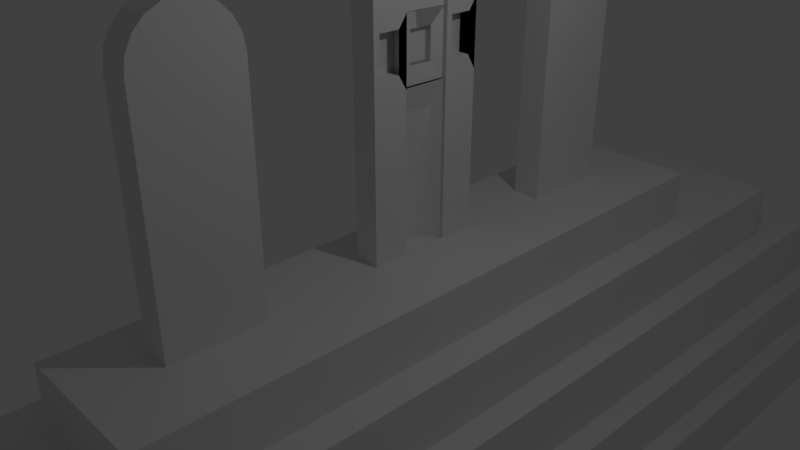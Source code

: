 # Source: lule_axum.blend  (saved by Blender 2.79.0; exported with 4.5.12 LTS)
import bpy
from mathutils import Matrix  # noqa: F401  (used for matrix-valued properties, if any)

bpy.ops.wm.read_factory_settings(use_empty=True)
scene = bpy.context.scene
scene.name = 'Scene'

# ---- collections
col_collection_1 = bpy.data.collections.new('Collection 1'); scene.collection.children.link(col_collection_1)

# ---- world
world_world = bpy.data.worlds.new('World'); scene.world = world_world
world_world.color = (0.05088, 0.05088, 0.05088)
world_world.use_sun_shadow = False
world_world.sun_shadow_jitter_overblur = 0.0
world_world.cycles.sampling_method = 'MANUAL'

# ---- cameras
cam_camera = bpy.data.cameras.new('Camera')
cam_camera.clip_end = 100.0
cam_camera.lens = 35.0
cam_camera.sensor_width = 32.0
cam_camera.sensor_height = 18.0
cam_camera.ortho_scale = 7.314
cam_camera.dof.focus_distance = 0.0
cam_camera.dof.aperture_fstop = 128.0

# ---- lights
light_lamp = bpy.data.lights.new('Lamp', 'POINT')
light_lamp.transmission_factor = 0.0
light_lamp.cutoff_distance = 30.0
light_lamp.energy = 100.0
light_lamp.shadow_buffer_clip_start = 1.001
light_lamp.shadow_soft_size = 0.1
light_lamp.shadow_maximum_resolution = 0.006
light_lamp.use_absolute_resolution = True

# ---- meshes
me_circle = bpy.data.meshes.new('Circle')
me_circle.from_pydata([(0.1969, 0.7642, 10.42), (0.1969, 0.6032, 10.41), (0.1969, 0.4483, 10.36), (0.1969, 0.3056, 10.28), (0.1969, 0.1805, 10.18), (0.1969, 0.0779, 10.06), (0.1969, 0.001627, 9.914), (0.1969, -0.04534, 9.759), (0.1969, -0.0612, 9.598), (0.1969, 0.001627, 9.914), (0.1969, 0.0779, 10.06), (0.1969, 0.1805, 10.18), (0.1969, 0.3056, 10.28), (0.1969, 0.4483, 10.36), (0.1969, 0.6032, 10.41), (0.1969, 0.7642, 10.42), (0.1969, 0.01141, 8.6), (0.1969, 1.602, 9.311), (0.1969, 1.252, 9.311), (0.1969, 0.2635, 9.311), (0.1969, 0.2635, 9.598), (0.1969, 1.252, 9.598), (0.1969, 1.59, 9.598), (0.1969, 1.574, 9.759), (0.1969, 1.527, 9.914), (0.1969, 1.45, 10.06), (0.1969, 1.348, 10.18), (0.1969, 1.223, 10.28), (0.1969, 1.08, 10.36), (0.1969, 0.9252, 10.41), (0.1969, -0.04534, 9.759), (0.1969, -0.0612, 9.598), (0.1969, 1.602, 8.322), (0.1969, 0.4331, 9.318), (0.1969, 1.602, 9.311), (0.1969, 1.252, 9.311), (0.1969, 0.2635, 9.311), (0.1969, 0.2635, 9.598), (0.1969, 1.252, 9.598), (0.1969, 1.59, 9.598), (0.1969, 1.574, 9.759), (0.1969, 1.527, 9.914), (0.1969, 1.45, 10.06), (0.1969, 1.348, 10.18), (0.1969, 1.223, 10.28), (0.1969, 1.08, 10.36), (0.1969, 0.9252, 10.41), (0.1969, 0.2601, 9.933), (0.1969, 0.3104, 10.03), (0.1969, 0.3782, 10.11), (0.1969, 0.4609, 10.18), (0.1969, 0.5551, 10.23), (0.1969, 0.6574, 10.26), (0.1969, 0.7638, 10.27), (0.1969, 0.229, 9.831), (0.1969, 0.2186, 9.724), (0.1969, 1.086, 9.318), (0.1969, 0.2635, 7.396), (0.1969, 0.4331, 9.724), (0.1969, 1.086, 9.724), (0.1969, 1.309, 9.724), (0.1969, 1.299, 9.831), (0.1969, 1.267, 9.933), (0.1969, 1.217, 10.03), (0.1969, 1.149, 10.11), (0.1969, 1.067, 10.18), (0.1969, 0.9724, 10.23), (0.1969, 0.8701, 10.26), (0.1969, 1.173, 8.6), (0.1969, 1.173, 9.141), (0.1969, 1.27, 9.137), (0.1969, 1.475, 9.137), (0.1969, 1.475, 8.592), (0.1969, 1.27, 9.137), (0.1969, 1.475, 9.137), (0.1969, 1.475, 8.592), (0.1969, -0.07528, 9.318), (0.1969, 0.01141, 6.647), (0.1969, 0.01141, 4.677), (0.1969, 0.4405, 8.322), (0.1969, 1.086, 8.329), (0.1969, 1.602, 7.391), (0.1969, 1.602, 7.391), (0.1969, 1.602, 8.322), (0.1969, 1.173, 7.611), (0.1969, 1.173, 8.152), (0.1969, 1.27, 8.148), (0.1969, 1.475, 8.148), (0.1969, 1.475, 7.603), (0.1969, 1.27, 8.148), (0.1969, 1.475, 8.148), (0.1969, 1.475, 7.603), (0.1969, -0.07528, 7.405), (0.1969, 0.3134, 7.603), (0.1969, 0.3134, 8.148), (0.1969, 0.1087, 8.148), (0.1969, 1.086, 7.405), (0.1969, 1.617, 6.369), (0.1969, 0.3134, 7.603), (0.1969, 0.3134, 8.148), (0.1969, 1.187, 5.658), (0.1969, 1.187, 6.199), (0.1969, 0.1087, 8.148), (0.1969, 1.285, 6.195), (0.1969, 0.01141, 8.152), (0.1969, 0.01141, 7.611), (0.1969, 1.49, 6.195), (0.1969, 1.49, 5.65), (0.1969, 0.4405, 8.322), (0.1969, 1.285, 6.195), (0.1969, 0.4405, 7.391), (0.1969, 1.49, 6.195), (0.1969, 1.49, 5.65), (0.1969, 1.101, 5.452), (0.1969, 1.617, 6.369), (0.1969, -0.07528, 5.452), (0.1969, 0.2635, 3.472), (0.1969, 1.618, 5.44), (0.1969, 1.187, 6.647), (0.1969, 0.4405, 7.391), (0.1969, -0.07528, 8.329), (0.1969, 0.3134, 8.592), (0.1969, 0.3134, 9.137), (0.1969, 0.4405, 5.438), (0.1969, 0.3134, 8.592), (0.1969, 0.3134, 9.137), (0.1969, 0.01141, 9.141), (0.1969, 1.44, 7.383), (0.1969, 0.2635, 5.443), (0.1969, 0.4405, 6.369), (-0.176, 0.6032, 10.41), (0.1969, 0.3134, 5.65), (0.1969, 0.3134, 6.195), (0.1969, 0.1087, 6.195), (0.1969, 0.3134, 5.65), (0.1969, 0.3134, 6.195), (0.1969, 0.1087, 6.195), (0.1969, 0.01141, 6.199), (0.1969, 0.01141, 5.658), (0.1969, 0.4405, 6.369), (0.1969, 1.615, 4.432), (0.1969, 0.4405, 5.438), (0.1969, -0.07528, 6.376), (0.1969, 0.3134, 6.639), (0.1969, 0.3134, 7.184), (0.1969, 0.3134, 6.639), (0.1969, 0.3134, 7.184), (0.1969, 0.01141, 7.188), (-0.176, 0.3056, 10.28), (0.1969, 1.617, 5.438), (0.1969, 1.101, 6.376), (0.1969, 1.49, 6.639), (0.1969, 1.49, 7.184), (0.1969, 1.49, 6.639), (0.1969, 1.49, 7.184), (0.1969, 1.187, 7.188), (0.1969, 0.3134, 2.271), (0.1969, 0.3134, 1.726), (0.1969, -0.07528, 1.529), (0.1969, 0.4405, 2.445), (0.1969, 0.01141, 5.218), (0.1969, 0.3134, 5.213), (0.1969, 0.3134, 4.669), (0.1969, 0.3134, 5.213), (0.1969, 0.3134, 4.669), (0.1969, -0.07528, 4.405), (0.1969, 0.4405, 3.468), (0.1969, 0.4405, 3.468), (0.1969, 0.4405, 4.398), (0.1969, 0.01141, 3.688), (0.1969, 0.01141, 4.229), (0.1969, 0.1087, 4.224), (0.1969, 0.3134, 4.224), (0.1969, 0.3134, 3.68), (0.1969, 0.1087, 4.224), (0.1969, 0.3134, 4.224), (0.1969, 0.3134, 3.68), (0.1969, -0.07528, 3.482), (0.1969, 0.4405, 4.398), (0.1969, 0.01141, 2.724), (0.1969, 0.1087, 2.271), (0.1969, 0.3134, 1.726), (0.1969, 0.3134, 2.271), (0.1969, 0.1087, 2.271), (0.1969, 0.01141, 2.275), (0.1969, 0.01141, 1.734), (0.1969, 0.4405, 2.445), (0.1969, 0.4405, 1.515), (0.1969, 0.4405, 1.515), (0.1969, -0.07528, 2.452), (0.1969, 0.3134, 2.716), (0.1969, 0.3134, 3.26), (0.1969, 0.3134, 2.716), (0.1969, 0.3134, 3.26), (0.1969, 0.01141, 3.265), (-0.176, 0.7642, 10.42), (0.1969, 1.265, 5.449), (-0.176, 0.4483, 10.36), (0.1969, 1.186, 4.711), (0.1969, 1.186, 5.252), (0.1969, 1.283, 5.247), (0.1969, 1.488, 5.247), (0.1969, 1.488, 4.703), (0.1969, 1.283, 5.247), (0.1969, 1.488, 5.247), (0.1969, 1.488, 4.703), (0.1969, 1.099, 4.439), (0.1969, 1.615, 3.502), (0.1969, 1.615, 3.502), (0.1969, 1.615, 4.432), (0.1969, 1.186, 3.722), (0.1969, 1.186, 4.262), (0.1969, 1.283, 4.258), (0.1969, 1.488, 4.258), (0.1969, 1.488, 3.713), (0.1969, 1.283, 4.258), (0.1969, 1.488, 4.258), (0.1969, 1.488, 3.713), (0.1969, 1.099, 3.516), (0.1969, 1.63, 2.479), (0.1969, 1.2, 1.768), (0.1969, 1.2, 2.309), (0.1969, 1.298, 2.305), (0.1969, 1.502, 2.305), (0.1969, 1.502, 1.76), (0.1969, 1.298, 2.305), (0.1969, 1.502, 2.305), (0.1969, 1.502, 1.76), (0.1969, 1.114, 1.562), (0.1969, 1.63, 2.479), (0.1969, 1.2, 2.758), (0.1969, 1.453, 3.493), (0.1969, 1.63, 1.549), (0.1969, 1.63, 1.549), (0.1969, 1.114, 2.486), (0.1969, 1.502, 2.75), (0.1969, 1.502, 3.294), (0.1969, 1.502, 2.75), (0.1969, 1.502, 3.294), (0.1969, 1.2, 3.298), (-0.176, 0.1805, 10.18), (-0.176, 0.0779, 10.06), (-0.176, 0.001627, 9.914), (-0.176, -0.04534, 9.759), (-0.176, -0.0612, 9.598), (-0.176, 0.001627, 9.914), (-0.176, 0.0779, 10.06), (-0.176, 0.1805, 10.18), (-0.176, 0.3056, 10.28), (-0.176, 0.4483, 10.36), (-0.176, 0.6032, 10.41), (-0.176, 0.7642, 10.42), (-0.176, 0.01141, 8.6), (-0.176, 1.602, 9.311), (-0.176, 1.252, 9.311), (-0.176, 0.2635, 9.311), (-0.176, 0.2635, 9.598), (-0.176, 1.252, 9.598), (-0.176, 1.59, 9.598), (-0.176, 1.574, 9.759), (-0.176, 1.527, 9.914), (-0.176, 1.45, 10.06), (-0.176, 1.348, 10.18), (-0.176, 1.223, 10.28), (-0.176, 1.08, 10.36), (-0.176, 0.9252, 10.41), (-0.176, -0.04534, 9.759), (-0.176, -0.0612, 9.598), (-0.176, 1.602, 8.322), (-0.176, 0.4331, 9.318), (-0.176, 1.602, 9.311), (-0.176, 1.252, 9.311), (-0.176, 0.2635, 9.311), (-0.176, 0.2635, 9.598), (-0.176, 1.252, 9.598), (-0.176, 1.59, 9.598), (-0.176, 1.574, 9.759), (-0.176, 1.527, 9.914), (-0.176, 1.45, 10.06), (-0.176, 1.348, 10.18), (-0.176, 1.223, 10.28), (-0.176, 1.08, 10.36), (-0.176, 0.9252, 10.41), (-0.176, 0.2601, 9.933), (-0.176, 0.3104, 10.03), (-0.176, 0.3782, 10.11), (-0.176, 0.4609, 10.18), (-0.176, 0.5551, 10.23), (-0.176, 0.6574, 10.26), (-0.176, 0.7638, 10.27), (-0.176, 0.229, 9.831), (-0.176, 0.2186, 9.724), (-0.176, 1.086, 9.318), (-0.176, 0.2635, 7.396), (-0.176, 0.4331, 9.724), (-0.176, 1.086, 9.724), (-0.176, 1.309, 9.724), (-0.176, 1.299, 9.831), (-0.176, 1.267, 9.933), (-0.176, 1.217, 10.03), (-0.176, 1.149, 10.11), (-0.176, 1.067, 10.18), (-0.176, 0.9724, 10.23), (-0.176, 0.8701, 10.26), (-0.176, 1.173, 8.6), (-0.176, 1.173, 9.141), (-0.176, 1.27, 9.137), (-0.176, 1.475, 9.137), (-0.176, 1.475, 8.592), (-0.176, 1.27, 9.137), (-0.176, 1.475, 9.137), (-0.176, 1.475, 8.592), (-0.176, -0.07528, 9.318), (-0.176, 0.01141, 6.647), (-0.176, 0.01141, 4.677), (-0.176, 0.4405, 8.322), (-0.176, 1.086, 8.329), (-0.176, 1.602, 7.391), (-0.176, 1.602, 7.391), (-0.176, 1.602, 8.322), (-0.176, 1.173, 7.611), (-0.176, 1.173, 8.152), (-0.176, 1.27, 8.148), (-0.176, 1.475, 8.148), (-0.176, 1.475, 7.603), (-0.176, 1.27, 8.148), (-0.176, 1.475, 8.148), (-0.176, 1.475, 7.603), (-0.176, -0.07528, 7.405), (-0.176, 0.3134, 7.603), (-0.176, 0.3134, 8.148), (-0.176, 0.1087, 8.148), (-0.176, 1.086, 7.405), (-0.176, 1.617, 6.369), (-0.176, 0.3134, 7.603), (-0.176, 0.3134, 8.148), (-0.176, 1.187, 5.658), (-0.176, 1.187, 6.199), (-0.176, 0.1087, 8.148), (-0.176, 1.285, 6.195), (-0.176, 0.01141, 8.152), (-0.176, 0.01141, 7.611), (-0.176, 1.49, 6.195), (-0.176, 1.49, 5.65), (-0.176, 0.4405, 8.322), (-0.176, 1.285, 6.195), (-0.176, 0.4405, 7.391), (-0.176, 1.49, 6.195), (-0.176, 1.49, 5.65), (-0.176, 1.101, 5.452), (-0.176, 1.617, 6.369), (-0.176, -0.07528, 5.452), (-0.176, 0.2635, 3.472), (-0.176, 1.618, 5.44), (-0.176, 1.187, 6.647), (-0.176, 0.4405, 7.391), (-0.176, -0.07528, 8.329), (-0.176, 0.3134, 8.592), (-0.176, 0.3134, 9.137), (-0.176, 0.4405, 5.438), (-0.176, 0.3134, 8.592), (-0.176, 0.3134, 9.137), (-0.176, 0.01141, 9.141), (-0.176, 1.44, 7.383), (-0.176, 0.2635, 5.443), (-0.176, 0.4405, 6.369), (-0.176, 0.3134, 5.65), (-0.176, 0.3134, 6.195), (-0.176, 0.1087, 6.195), (-0.176, 0.3134, 5.65), (-0.176, 0.3134, 6.195), (-0.176, 0.1087, 6.195), (-0.176, 0.01141, 6.199), (-0.176, 0.01141, 5.658), (-0.176, 0.4405, 6.369), (-0.176, 1.615, 4.432), (-0.176, 0.4405, 5.438), (-0.176, -0.07528, 6.376), (-0.176, 0.3134, 6.639), (-0.176, 0.3134, 7.184), (-0.176, 0.3134, 6.639), (-0.176, 0.3134, 7.184), (-0.176, 0.01141, 7.188), (-0.176, 1.617, 5.438), (-0.176, 1.101, 6.376), (-0.176, 1.49, 6.639), (-0.176, 1.49, 7.184), (-0.176, 1.49, 6.639), (-0.176, 1.49, 7.184), (-0.176, 1.187, 7.188), (-0.176, 0.3134, 2.271), (-0.176, 0.3134, 1.726), (-0.176, -0.07528, 1.529), (-0.176, 0.4405, 2.445), (-0.176, 0.01141, 5.218), (-0.176, 0.3134, 5.213), (-0.176, 0.3134, 4.669), (-0.176, 0.3134, 5.213), (-0.176, 0.3134, 4.669), (-0.176, -0.07528, 4.405), (-0.176, 0.4405, 3.468), (-0.176, 0.4405, 3.468), (-0.176, 0.4405, 4.398), (-0.176, 0.01141, 3.688), (-0.176, 0.01141, 4.229), (-0.176, 0.1087, 4.224), (-0.176, 0.3134, 4.224), (-0.176, 0.3134, 3.68), (-0.176, 0.1087, 4.224), (-0.176, 0.3134, 4.224), (-0.176, 0.3134, 3.68), (-0.176, -0.07528, 3.482), (-0.176, 0.4405, 4.398), (-0.176, 0.01141, 2.724), (-0.176, 0.1087, 2.271), (-0.176, 0.3134, 1.726), (-0.176, 0.3134, 2.271), (-0.176, 0.1087, 2.271), (-0.176, 0.01141, 2.275), (-0.176, 0.01141, 1.734), (-0.176, 0.4405, 2.445), (-0.176, 0.4405, 1.576), (-0.176, 0.4405, 1.57), (-0.176, -0.07528, 2.452), (-0.176, 0.3134, 2.716), (-0.176, 0.3134, 3.26), (-0.176, 0.3134, 2.716), (-0.176, 0.3134, 3.26), (-0.176, 0.01141, 3.265), (-0.176, 1.265, 5.449), (-0.176, 1.186, 4.711), (-0.176, 1.186, 5.252), (-0.176, 1.283, 5.247), (-0.176, 1.488, 5.247), (-0.176, 1.488, 4.703), (-0.176, 1.283, 5.247), (-0.176, 1.488, 5.247), (-0.176, 1.488, 4.703), (-0.176, 1.099, 4.439), (-0.176, 1.615, 3.502), (-0.176, 1.615, 3.502), (-0.176, 1.615, 4.432), (-0.176, 1.186, 3.722), (-0.176, 1.186, 4.262), (-0.176, 1.283, 4.258), (-0.176, 1.488, 4.258), (-0.176, 1.488, 3.713), (-0.176, 1.283, 4.258), (-0.176, 1.488, 4.258), (-0.176, 1.488, 3.713), (-0.176, 1.099, 3.516), (-0.176, 1.63, 2.479), (-0.176, 1.2, 1.768), (-0.176, 1.2, 2.309), (-0.176, 1.298, 2.305), (-0.176, 1.502, 2.305), (-0.176, 1.502, 1.76), (-0.176, 1.298, 2.305), (-0.176, 1.502, 2.305), (-0.176, 1.502, 1.76), (-0.176, 1.114, 1.562), (-0.176, 1.63, 2.479), (-0.176, 1.2, 2.758), (-0.176, 1.453, 3.493), (-0.176, 1.63, 1.549), (-0.176, 1.63, 1.549), (-0.176, 1.114, 2.486), (-0.176, 1.502, 2.75), (-0.176, 1.502, 3.294), (-0.176, 1.502, 2.75), (-0.176, 1.502, 3.294), (-0.176, 1.2, 3.298), (0.02455, 1.144, 1.679), (0.02455, 1.529, 1.679), (0.02455, 1.144, 9.21), (0.02455, 1.529, 9.21), (0.02455, -0.0112, 1.679), (0.02455, 0.3732, 1.679), (0.02455, -0.0112, 9.21), (0.02455, 0.3732, 9.21), (0.1327, 1.134, 9.311), (0.1327, 0.6426, 9.311), (0.1327, 1.134, 8.322), (0.1327, 1.134, 9.311), (0.1327, 0.6426, 9.311), (0.1327, 0.4091, 9.318), (0.1099, 0.577, 8.663), (0.1099, 0.577, 9.103), (0.1099, 0.6882, 9.099), (0.1099, 0.9222, 9.099), (0.1099, 0.9222, 8.656), (0.1099, 0.6882, 9.099), (0.1099, 0.9222, 9.099), (0.1099, 0.9222, 8.656), (0.1327, 0.4091, 8.329), (0.1327, 1.134, 8.322), (-0.1113, 1.134, 9.311), (-0.1113, 0.6426, 9.311), (-0.1113, 1.134, 8.322), (-0.1113, 1.134, 9.311), (-0.1113, 0.6426, 9.311), (-0.1113, 0.4091, 9.318), (-0.08849, 0.577, 8.663), (-0.08849, 0.577, 9.103), (-0.08849, 0.6882, 9.099), (-0.08849, 0.9222, 9.099), (-0.08849, 0.9222, 8.656), (-0.08849, 0.6882, 9.099), (-0.08849, 0.9222, 9.099), (-0.08849, 0.9222, 8.656), (-0.1113, 0.4091, 8.329), (-0.1113, 1.134, 8.322), (0.01995, 0.4904, 9.21), (0.01995, 1.031, 9.21), (0.1327, 1.134, 8.332), (0.1327, 0.6426, 8.332), (0.1327, 1.134, 7.343), (0.1327, 1.134, 8.332), (0.1327, 0.6426, 8.332), (0.1327, 0.4091, 8.339), (0.1099, 0.577, 7.683), (0.1099, 0.577, 8.123), (0.1099, 0.6882, 8.12), (0.1099, 0.9222, 8.12), (0.1099, 0.9222, 7.677), (0.1099, 0.6882, 8.12), (0.1099, 0.9222, 8.12), (0.1099, 0.9222, 7.677), (0.1327, 0.4091, 7.35), (0.1327, 1.134, 7.343), (-0.1113, 1.134, 8.332), (-0.1113, 0.6426, 8.332), (-0.1113, 1.134, 7.343), (-0.1113, 1.134, 8.332), (-0.1113, 0.6426, 8.332), (-0.1113, 0.4091, 8.339), (-0.08849, 0.577, 7.683), (-0.08849, 0.577, 8.123), (-0.08849, 0.6882, 8.12), (-0.08849, 0.9222, 8.12), (-0.08849, 0.9222, 7.677), (-0.08849, 0.6882, 8.12), (-0.08849, 0.9222, 8.12), (-0.08849, 0.9222, 7.677), (-0.1113, 0.4091, 7.35), (-0.1113, 1.134, 7.343), (0.01995, 0.4904, 8.231), (0.01995, 1.031, 8.231), (0.1327, 1.134, 7.342), (0.1327, 0.6426, 7.342), (0.1327, 1.134, 6.352), (0.1327, 1.134, 7.342), (0.1327, 0.6426, 7.342), (0.1327, 0.4091, 7.349), (0.1099, 0.577, 6.693), (0.1099, 0.577, 7.133), (0.1099, 0.6882, 7.13), (0.1099, 0.9222, 7.13), (0.1099, 0.9222, 6.687), (0.1099, 0.6882, 7.13), (0.1099, 0.9222, 7.13), (0.1099, 0.9222, 6.687), (0.1327, 0.4091, 6.36), (0.1327, 1.134, 6.352), (-0.1113, 1.134, 7.342), (-0.1113, 0.6426, 7.342), (-0.1113, 1.134, 6.352), (-0.1113, 1.134, 7.342), (-0.1113, 0.6426, 7.342), (-0.1113, 0.4091, 7.349), (-0.08849, 0.577, 6.693), (-0.08849, 0.577, 7.133), (-0.08849, 0.6882, 7.13), (-0.08849, 0.9222, 7.13), (-0.08849, 0.9222, 6.687), (-0.08849, 0.6882, 7.13), (-0.08849, 0.9222, 7.13), (-0.08849, 0.9222, 6.687), (-0.1113, 0.4091, 6.36), (-0.1113, 1.134, 6.352), (0.01995, 0.4904, 7.241), (0.01995, 1.031, 7.241), (0.1327, 1.134, 6.354), (0.1327, 0.6426, 6.354), (0.1327, 1.134, 5.365), (0.1327, 1.134, 6.354), (0.1327, 0.6426, 6.354), (0.1327, 0.4091, 6.362), (0.1099, 0.577, 5.706), (0.1099, 0.577, 6.146), (0.1099, 0.6882, 6.142), (0.1099, 0.9222, 6.142), (0.1099, 0.9222, 5.699), (0.1099, 0.6882, 6.142), (0.1099, 0.9222, 6.142), (0.1099, 0.9222, 5.699), (0.1327, 0.4091, 5.372), (0.1327, 1.134, 5.365), (-0.1113, 1.134, 6.354), (-0.1113, 0.6426, 6.354), (-0.1113, 1.134, 5.365), (-0.1113, 1.134, 6.354), (-0.1113, 0.6426, 6.354), (-0.1113, 0.4091, 6.362), (-0.08849, 0.577, 5.706), (-0.08849, 0.577, 6.146), (-0.08849, 0.6882, 6.142), (-0.08849, 0.9222, 6.142), (-0.08849, 0.9222, 5.699), (-0.08849, 0.6882, 6.142), (-0.08849, 0.9222, 6.142), (-0.08849, 0.9222, 5.699), (-0.1113, 0.4091, 5.372), (-0.1113, 1.134, 5.365), (0.01995, 0.4904, 6.254), (0.01995, 1.031, 6.254), (0.1327, 1.134, 5.375), (0.1327, 0.6426, 5.375), (0.1327, 1.134, 4.386), (0.1327, 1.134, 5.375), (0.1327, 0.6426, 5.375), (0.1327, 0.4091, 5.382), (0.1099, 0.577, 4.727), (0.1099, 0.577, 5.167), (0.1099, 0.6882, 5.163), (0.1099, 0.9222, 5.163), (0.1099, 0.9222, 4.72), (0.1099, 0.6882, 5.163), (0.1099, 0.9222, 5.163), (0.1099, 0.9222, 4.72), (0.1327, 0.4091, 4.393), (0.1327, 1.134, 4.386), (-0.1113, 1.134, 5.375), (-0.1113, 0.6426, 5.375), (-0.1113, 1.134, 4.386), (-0.1113, 1.134, 5.375), (-0.1113, 0.6426, 5.375), (-0.1113, 0.4091, 5.382), (-0.08849, 0.577, 4.727), (-0.08849, 0.577, 5.167), (-0.08849, 0.6882, 5.163), (-0.08849, 0.9222, 5.163), (-0.08849, 0.9222, 4.72), (-0.08849, 0.6882, 5.163), (-0.08849, 0.9222, 5.163), (-0.08849, 0.9222, 4.72), (-0.1113, 0.4091, 4.393), (-0.1113, 1.134, 4.386), (0.01995, 0.4904, 5.274), (0.01995, 1.031, 5.274), (0.1327, 1.134, 4.385), (0.1327, 0.6426, 4.385), (0.1327, 1.134, 3.396), (0.1327, 1.134, 4.385), (0.1327, 0.6426, 4.385), (0.1327, 0.4091, 4.392), (0.1099, 0.577, 3.736), (0.1099, 0.577, 4.176), (0.1099, 0.6882, 4.173), (0.1099, 0.9222, 4.173), (0.1099, 0.9222, 3.73), (0.1099, 0.6882, 4.173), (0.1099, 0.9222, 4.173), (0.1099, 0.9222, 3.73), (0.1327, 0.4091, 3.403), (0.1327, 1.134, 3.396), (-0.1113, 1.134, 4.385), (-0.1113, 0.6426, 4.385), (-0.1113, 1.134, 3.396), (-0.1113, 1.134, 4.385), (-0.1113, 0.6426, 4.385), (-0.1113, 0.4091, 4.392), (-0.08849, 0.577, 3.736), (-0.08849, 0.577, 4.176), (-0.08849, 0.6882, 4.173), (-0.08849, 0.9222, 4.173), (-0.08849, 0.9222, 3.73), (-0.08849, 0.6882, 4.173), (-0.08849, 0.9222, 4.173), (-0.08849, 0.9222, 3.73), (-0.1113, 0.4091, 3.403), (-0.1113, 1.134, 3.396), (0.01995, 0.4904, 4.284), (0.01995, 1.031, 4.284), (0.1327, 1.134, 3.402), (0.1327, 0.4091, 3.409), (0.1327, 1.134, 3.402), (-0.1113, 1.134, 3.402), (-0.1113, 0.4091, 3.409), (-0.1113, 1.134, 3.402), (0.1327, 1.134, 3.412), (0.1327, 0.6426, 3.412), (0.1327, 1.134, 2.423), (0.1327, 1.134, 3.412), (0.1327, 0.6426, 3.412), (0.1327, 0.4091, 3.419), (0.1099, 0.577, 2.763), (0.1099, 0.577, 3.203), (0.1099, 0.6882, 3.2), (0.1099, 0.9222, 3.2), (0.1099, 0.9222, 2.757), (0.1099, 0.6882, 3.2), (0.1099, 0.9222, 3.2), (0.1099, 0.9222, 2.757), (0.1327, 0.4091, 2.43), (0.1327, 1.134, 2.423), (-0.1113, 1.134, 3.412), (-0.1113, 0.6426, 3.412), (-0.1113, 1.134, 2.423), (-0.1113, 1.134, 3.412), (-0.1113, 0.6426, 3.412), (-0.1113, 0.4091, 3.419), (-0.08849, 0.577, 2.763), (-0.08849, 0.577, 3.203), (-0.08849, 0.6882, 3.2), (-0.08849, 0.9222, 3.2), (-0.08849, 0.9222, 2.757), (-0.08849, 0.6882, 3.2), (-0.08849, 0.9222, 3.2), (-0.08849, 0.9222, 2.757), (-0.1113, 0.4091, 2.43), (-0.1113, 1.134, 2.423), (0.01995, 0.4904, 3.311), (0.01995, 1.031, 3.311), (0.1327, 1.134, 2.421), (0.1327, 0.6426, 2.421), (0.1327, 1.134, 1.526), (0.1327, 1.134, 2.421), (0.1327, 0.6426, 2.421), (0.1327, 0.4091, 2.429), (0.1099, 0.577, 1.773), (0.1099, 0.577, 2.213), (0.1099, 0.6882, 2.21), (0.1099, 0.9222, 2.21), (0.1099, 0.9222, 1.767), (0.1099, 0.6882, 2.21), (0.1099, 0.9222, 2.21), (0.1099, 0.9222, 1.767), (0.1327, 0.4091, 1.533), (0.1327, 1.134, 1.526), (-0.1113, 1.134, 2.421), (-0.1113, 0.6426, 2.421), (-0.1113, 1.134, 1.526), (-0.1113, 1.134, 2.421), (-0.1113, 0.6426, 2.421), (-0.1113, 0.4091, 2.429), (-0.08849, 0.577, 1.773), (-0.08849, 0.577, 2.213), (-0.08849, 0.6882, 2.21), (-0.08849, 0.9222, 2.21), (-0.08849, 0.9222, 1.767), (-0.08849, 0.6882, 2.21), (-0.08849, 0.9222, 2.21), (-0.08849, 0.9222, 1.767), (-0.1113, 0.4091, 1.533), (-0.1113, 1.134, 1.526), (0.01995, 0.4904, 2.321), (0.01995, 1.031, 2.321), (0.01706, 0.2167, 1.535), (0.01706, 1.218, 1.535), (0.01706, 0.2167, 9.315), (0.01706, 1.218, 9.315), (0.05662, 0.2116, 9.715), (0.05662, 1.328, 9.715), (0.05662, 0.2694, 10.17), (0.05662, 1.309, 10.12), (0.05662, 0.7605, 10.33), (0.05662, 0.4861, 10.24), (0.05662, 1.035, 10.29), (0.05662, 0.7699, 9.715), (0.05662, 1.132, 9.715), (0.05662, 0.3552, 9.715), (0.05662, 0.7699, 9.263), (0.05662, 1.132, 9.263), (0.05662, 0.3552, 9.263), (0.2703, 3.701, 3.08), (0.2703, 3.498, 3.048), (0.2703, 3.314, 2.954), (0.2703, 3.168, 2.807), (0.2703, 3.075, 2.623), (0.2703, 3.043, 2.418), (-0.1426, 4.36, -0.9253), (-0.1426, 3.043, 2.418), (-0.1426, 3.075, 2.623), (-0.1426, 3.168, 2.807), (-0.1426, 3.314, 2.954), (-0.1426, 3.498, 3.048), (-0.1426, 3.701, 3.08), (0.2703, 4.36, -0.9253), (0.2703, 3.043, -0.9253), (0.2703, 4.36, 2.418), (0.2703, 4.328, 2.623), (0.2703, 4.234, 2.807), (0.2703, 4.089, 2.954), (0.2703, 3.905, 3.048), (-0.1426, 3.043, -0.9253), (-0.1426, 4.36, 2.418), (-0.1426, 4.328, 2.623), (-0.1426, 4.234, 2.807), (-0.1426, 4.089, 2.954), (-0.1426, 3.905, 3.048), (0.2703, -2.466, 3.08), (0.2703, -2.67, 3.048), (0.2703, -2.853, 2.954), (0.2703, -2.999, 2.807), (0.2703, -3.093, 2.623), (0.2703, -3.125, 2.418), (-0.1426, -1.807, -0.9253), (-0.1426, -3.125, 2.418), (-0.1426, -3.093, 2.623), (-0.1426, -2.999, 2.807), (-0.1426, -2.853, 2.954), (-0.1426, -2.67, 3.048), (-0.1426, -2.466, 3.08), (0.2703, -1.807, -0.9253), (0.2703, -3.125, -0.9253), (0.2703, -1.807, 2.418), (0.2703, -1.84, 2.623), (0.2703, -1.933, 2.807), (0.2703, -2.079, 2.954), (0.2703, -2.263, 3.048), (-0.1426, -3.125, -0.9253), (-0.1426, -1.807, 2.418), (-0.1426, -1.84, 2.623), (-0.1426, -1.933, 2.807), (-0.1426, -2.079, 2.954), (-0.1426, -2.263, 3.048), (-0.7639, -4.103, -0.7119), (-0.7639, 5.485, -0.7119), (1.236, -4.103, -0.7119), (1.236, 5.485, -0.7119), (-0.7639, -4.103, -1.508), (-0.7639, 5.485, -1.508), (1.236, -4.103, -1.508), (1.236, 5.485, -1.508), (-1.219, -6.287, -1.508), (-1.219, 7.668, -1.508), (1.692, -6.287, -1.508), (1.692, 7.668, -1.508), (-1.219, -6.287, -2.398), (-1.219, 7.668, -2.398), (1.692, -6.287, -2.398), (1.692, 7.668, -2.398), (-1.616, -8.19, -2.398), (-1.616, 9.571, -2.398), (2.089, -8.19, -2.398), (2.089, 9.571, -2.398), (-1.616, -8.19, -3.396), (-1.616, 9.571, -3.396), (2.089, -8.19, -3.396), (2.089, 9.571, -3.396), (-1.963, -9.852, -3.396), (-1.963, 11.23, -3.396), (2.435, -9.852, -3.396), (2.435, 11.23, -3.396), (-1.963, -9.852, -4.275), (-1.963, 11.23, -4.275), (2.435, -9.852, -4.275), (2.435, 11.23, -4.275), (-2.274, -11.34, -4.275), (-2.274, 12.73, -4.275), (2.747, -11.34, -4.275), (2.747, 12.73, -4.275), (-2.274, -11.34, -5.348), (-2.274, 12.73, -5.348), (2.747, -11.34, -5.348), (2.747, 12.73, -5.348), (0.1969, 0.4405, -0.7065), (0.1969, -0.07528, -0.6927), (0.1969, 1.63, -0.7121), (0.1969, 1.114, -0.6983), (-0.176, 0.4405, -0.7065), (-0.176, -0.07528, -0.6927), (-0.176, 1.63, -0.7121), (-0.176, 1.114, -0.6983), (0.1969, 0.1826, 1.522), (0.1969, 1.372, 1.556), (0.1969, 0.1826, -0.6996), (0.1969, 1.372, -0.7052), (0.1969, 0.4405, 0.4443), (0.1969, -0.07528, 0.458), (0.1969, 1.63, 0.4782), (0.1969, 1.114, 0.492), (0.1969, 0.1826, 0.4511), (0.1969, 1.372, 0.4851), (0.1969, 0.05367, 1.525), (0.1969, 1.243, 1.559), (0.1969, 0.05367, -0.6962), (0.1969, 1.243, -0.7017), (0.1969, 0.4405, -0.09099), (0.1969, -0.07528, 0.9933), (0.1969, 1.63, -0.05702), (0.1969, 1.114, -0.04326), (0.1969, 0.3116, 1.518), (0.1969, 1.501, 1.552), (0.1969, 0.3116, -0.7031), (0.1969, 1.501, -0.7086), (0.1969, 0.4405, 0.9795), (0.1969, -0.07528, -0.07722), (0.1969, 1.63, 1.013), (0.1969, 1.114, 1.027), (0.1969, 0.1826, -0.08411), (0.1969, 0.1826, 0.9864), (0.1969, 0.3116, 0.4477), (0.1969, 0.05367, 0.4546), (0.1969, 1.372, -0.05014), (0.1969, 1.372, 1.02), (0.1969, 1.501, 0.4817), (0.1969, 1.243, 0.4885), (0.1969, 1.243, 1.024), (0.1969, 1.501, 1.017), (0.1969, 1.501, -0.05358), (0.1969, 0.05367, 0.9898), (0.1969, 0.3116, 0.9829), (0.1969, 0.3116, -0.08755), (0.1969, 0.05367, -0.08067), (0.1969, 1.243, -0.0467), (0.01042, 1.114, 1.562), (0.01042, 1.114, -0.6983), (-0.176, 1.114, 0.492), (0.1969, 1.114, -0.3109), (0.1969, 1.114, 0.7596), (0.1969, 1.114, 0.2244), (0.1969, 1.114, 1.295), (0.1595, 0.3816, 1.521), (0.1595, 0.3816, -0.6979), (0.1595, 1.126, 1.521), (0.1595, 1.126, -0.6979), (0.02724, 0.484, 1.158), (0.02724, 0.484, -0.6405), (0.02724, 1.023, 1.158), (0.02724, 1.023, -0.6405), (-0.04058, 0.9457, 0.6538), (-0.04058, 0.5616, 0.6538), (-0.04058, 0.5616, -0.6614), (-0.04058, 0.9457, -0.6614), (-0.09193, 0.8714, 0.2087), (-0.09193, 0.6359, 0.2087), (-0.09193, 0.6359, -0.6439), (-0.09193, 0.8714, -0.6439), (0.1969, 0.4468, -0.82), (0.1969, -0.06897, -0.8062), (0.1969, 1.636, -0.8256), (0.1969, 1.12, -0.8118), (-0.176, 0.4468, -0.82), (-0.176, -0.06897, -0.8062), (-0.176, 1.636, -0.8256), (-0.176, 1.12, -0.8118), (0.1969, 0.1889, -0.8131), (0.1969, 1.378, -0.8187), (0.1969, 0.05998, -0.8097), (0.1969, 1.249, -0.8152), (0.1969, 0.3179, -0.8165), (0.1969, 1.507, -0.8221), (0.01042, 1.12, -0.8118), (0.1595, 0.3879, -0.8113), (0.1595, 1.132, -0.8113), (0.02724, 0.4903, -0.754), (0.02724, 1.03, -0.754), (-0.04058, 0.5679, -0.7749), (-0.04058, 0.952, -0.7749), (-0.09193, 0.6422, -0.7574), (-0.09193, 0.8777, -0.7574)], [(513, 512), (547, 546), (581, 580), (615, 614), (649, 648), (683, 682), (684, 685), (687, 688), (687, 684), (723, 722), (757, 756)], [(26, 25, 42, 43), (6, 5, 10, 9), (21, 18, 35, 38), (27, 26, 43, 44), (7, 6, 9, 30), (19, 20, 37, 36), (28, 27, 44, 45), (8, 7, 30, 31), (20, 8, 31, 37), (1, 0, 15, 14), (29, 28, 45, 46), (22, 21, 38, 39), (2, 1, 14, 13), (18, 73, 70, 35), (0, 29, 46, 15), (23, 22, 39, 40), (3, 2, 13, 12), (24, 23, 40, 41), (4, 3, 12, 11), (76, 126, 16, 120), (25, 24, 41, 42), (5, 4, 11, 10), (35, 70, 71, 34), (11, 12, 50, 49), (42, 41, 62, 63), (12, 13, 51, 50), (43, 42, 63, 64), (38, 35, 56, 59), (13, 14, 52, 51), (44, 43, 64, 65), (36, 37, 58, 33), (14, 15, 53, 52), (45, 44, 65, 66), (31, 30, 54, 55), (37, 31, 55, 58), (46, 45, 66, 67), (30, 9, 47, 54), (39, 38, 59, 60), (15, 46, 67, 53), (9, 10, 48, 47), (40, 39, 60, 61), (10, 11, 49, 48), (41, 40, 61, 62), (72, 68, 80, 32), (35, 70, 69, 56), (56, 69, 68, 80), (17, 74, 73, 18), (74, 75, 72, 71), (73, 74, 71, 70), (124, 16, 120, 79), (34, 71, 72, 32), (81, 91, 84, 96), (82, 88, 91, 81), (81, 91, 90, 32), (80, 85, 84, 96), (90, 91, 88, 87), (89, 90, 87, 86), (102, 99, 79, 120, 104), (83, 87, 88, 82), (149, 112, 111, 114), (120, 104, 105, 92), (149, 112, 100, 113), (114, 151, 152, 81), (111, 112, 107, 106), (150, 101, 100, 113), (109, 111, 106, 103), (103, 106, 114, 150, 101), (117, 107, 112, 149), (96, 155, 118, 150), (119, 93, 105, 92), (153, 118, 150, 114), (108, 99, 98, 110), (119, 93, 94, 79), (110, 98, 93, 119), (79, 121, 122, 33), (94, 93, 98, 99), (95, 94, 99, 102), (122, 121, 124, 125), (76, 19, 33, 122, 126), (97, 106, 107, 117), (86, 87, 32, 80, 85), (92, 147, 77, 142), (145, 77, 142, 129), (136, 135, 129, 142, 137), (142, 137, 138, 115), (141, 131, 138, 115), (139, 135, 134, 123), (141, 131, 132, 129), (123, 134, 131, 141), (129, 143, 144, 110), (132, 131, 134, 135), (133, 132, 135, 136), (144, 143, 145, 146), (92, 57, 110, 144, 147), (152, 151, 153, 154), (96, 127, 81, 152, 155), (168, 172, 173, 167), (174, 175, 172, 171), (165, 170, 169, 177), (167, 173, 176, 166), (163, 164, 162, 161), (178, 164, 163, 123), (175, 176, 173, 172), (166, 176, 175, 178), (171, 172, 178, 165, 170), (166, 176, 169, 177), (115, 128, 123, 163, 160), (115, 160, 78, 165), (162, 78, 165, 178), (177, 194, 179, 189), (192, 179, 189, 159), (183, 182, 159, 189, 184), (189, 184, 185, 158), (188, 157, 185, 158, 885, 875, 893), (186, 182, 181, 187), (188, 157, 156, 159), (187, 181, 157, 188), (159, 190, 191, 167), (156, 157, 181, 182), (180, 156, 182, 183), (191, 190, 192, 193), (177, 116, 167, 191, 194), (262, 279, 278, 261), (196, 200, 201, 117), (202, 198, 206, 140), (196, 200, 199, 113), (113, 199, 198, 206), (242, 245, 246, 241), (204, 205, 202, 201), (203, 204, 201, 200), (117, 201, 202, 140), (207, 217, 210, 218), (208, 214, 217, 207), (207, 217, 216, 140), (206, 211, 210, 218), (216, 217, 214, 213), (215, 216, 213, 212), (209, 213, 214, 208), (233, 227, 226, 229), (233, 227, 220, 228, 886, 876, 894), (229, 235, 236, 207), (226, 227, 224, 223), (234, 221, 220, 228), (225, 226, 223, 222), (222, 223, 229, 234, 221), (232, 224, 227, 233), (218, 239, 230, 234), (237, 230, 234, 229), (219, 223, 224, 232), (212, 213, 140, 206, 211), (236, 235, 237, 238), (218, 231, 207, 236, 239), (257, 274, 271, 254), (263, 280, 279, 262), (243, 266, 245, 242), (255, 272, 273, 256), (264, 281, 280, 263), (244, 267, 266, 243), (256, 273, 267, 244), (130, 250, 251, 195), (265, 282, 281, 264), (258, 275, 274, 257), (197, 249, 250, 130), (254, 271, 306, 309), (195, 251, 282, 265), (259, 276, 275, 258), (148, 248, 249, 197), (260, 277, 276, 259), (240, 247, 248, 148), (312, 356, 252, 362), (261, 278, 277, 260), (241, 246, 247, 240), (271, 270, 307, 306), (247, 285, 286, 248), (278, 299, 298, 277), (248, 286, 287, 249), (279, 300, 299, 278), (274, 295, 292, 271), (249, 287, 288, 250), (280, 301, 300, 279), (272, 269, 294, 273), (250, 288, 289, 251), (281, 302, 301, 280), (267, 291, 290, 266), (273, 294, 291, 267), (282, 303, 302, 281), (266, 290, 283, 245), (275, 296, 295, 274), (251, 289, 303, 282), (245, 283, 284, 246), (276, 297, 296, 275), (246, 284, 285, 247), (277, 298, 297, 276), (308, 268, 316, 304), (271, 292, 305, 306), (292, 316, 304, 305), (253, 254, 309, 310), (310, 307, 308, 311), (309, 306, 307, 310), (360, 315, 356, 252), (270, 268, 308, 307), (317, 332, 320, 327), (318, 317, 327, 324), (317, 268, 326, 327), (316, 332, 320, 321), (326, 323, 324, 327), (325, 322, 323, 326), (338, 340, 356, 315, 335), (319, 318, 324, 323), (383, 350, 347, 348), (356, 328, 341, 340), (383, 349, 336, 348), (350, 317, 386, 385), (347, 342, 343, 348), (384, 349, 336, 337), (345, 339, 342, 347), (339, 337, 384, 350, 342), (353, 383, 348, 343), (332, 384, 354, 389), (355, 328, 341, 329), (387, 350, 384, 354), (344, 346, 334, 335), (355, 315, 330, 329), (346, 355, 329, 334), (315, 269, 358, 357), (330, 335, 334, 329), (331, 338, 335, 330), (358, 361, 360, 357), (312, 362, 358, 269, 255), (333, 353, 343, 342), (322, 321, 316, 268, 323), (328, 377, 313, 382), (380, 365, 377, 313), (371, 372, 377, 365, 370), (377, 351, 373, 372), (376, 351, 373, 366), (374, 359, 369, 370), (376, 365, 367, 366), (359, 376, 366, 369), (365, 346, 379, 378), (367, 370, 369, 366), (368, 371, 370, 367), (379, 381, 380, 378), (328, 382, 379, 346, 293), (386, 388, 387, 385), (332, 389, 386, 317, 363), (402, 401, 407, 406), (408, 405, 406, 409), (399, 411, 403, 404), (401, 400, 410, 407), (397, 395, 396, 398), (412, 359, 397, 398), (409, 406, 407, 410), (400, 412, 409, 410), (405, 404, 399, 412, 406), (400, 411, 403, 410), (351, 394, 397, 359, 364), (351, 399, 314, 394), (396, 412, 399, 314), (411, 423, 413, 428), (426, 393, 423, 413), (417, 418, 423, 393, 416), (423, 392, 419, 418), (422, 392, 419, 391), (420, 421, 415, 416), (422, 393, 390, 391), (421, 422, 391, 415), (393, 401, 425, 424), (390, 416, 415, 391), (414, 417, 416, 390), (425, 427, 426, 424), (411, 428, 425, 401, 352), (429, 353, 433, 432), (434, 375, 438, 430), (429, 349, 431, 432), (349, 438, 430, 431), (436, 433, 434, 437), (435, 432, 433, 436), (353, 375, 434, 433), (439, 450, 442, 449), (440, 439, 449, 446), (439, 375, 448, 449), (438, 450, 442, 443), (448, 445, 446, 449), (447, 444, 445, 448), (441, 440, 446, 445), (465, 461, 458, 459), (465, 460, 452, 459), (461, 439, 468, 467), (458, 455, 456, 459), (466, 460, 452, 453), (457, 454, 455, 458), (454, 453, 466, 461, 455), (464, 465, 459, 456), (450, 466, 462, 471), (469, 461, 466, 462), (451, 464, 456, 455), (444, 443, 438, 375, 445), (468, 470, 469, 467), (450, 471, 468, 439, 463), (150, 113, 349, 384), (213, 209, 441, 445), (160, 163, 397, 394), (55, 54, 290, 291), (94, 95, 331, 330), (54, 47, 283, 290), (114, 106, 342, 350), (47, 48, 284, 283), (175, 174, 408, 409), (76, 120, 356, 312), (48, 49, 285, 284), (49, 50, 286, 285), (165, 168, 402, 399), (149, 113, 349, 383), (50, 51, 287, 286), (215, 212, 444, 447), (150, 97, 333, 384), (51, 52, 288, 287), (210, 217, 449, 442), (192, 159, 393, 426), (100, 101, 337, 336), (52, 53, 289, 288), (216, 215, 447, 448), (78, 160, 394, 314), (59, 56, 292, 295), (159, 167, 401, 393), (153, 114, 350, 387), (129, 132, 367, 365), (114, 111, 347, 350), (58, 55, 291, 294), (169, 176, 410, 403), (151, 114, 350, 385), (60, 59, 295, 296), (210, 211, 443, 442), (167, 166, 400, 401), (105, 93, 329, 341), (61, 60, 296, 297), (212, 211, 443, 444), (62, 61, 297, 298), (207, 218, 450, 439), (33, 58, 294, 269), (63, 62, 298, 299), (165, 177, 411, 399), (64, 63, 299, 300), (232, 233, 465, 464), (166, 177, 411, 400), (121, 16, 252, 357), (65, 64, 300, 301), (172, 168, 402, 406), (140, 216, 448, 375), (66, 65, 301, 302), (222, 221, 453, 454), (168, 167, 401, 402), (67, 66, 302, 303), (53, 67, 303, 289), (226, 225, 457, 458), (129, 110, 346, 365), (234, 228, 917, 460, 466), (127, 96, 332, 363), (229, 223, 455, 461), (174, 171, 405, 408), (158, 392, 872, 868, 898, 880, 890), (162, 164, 398, 396), (108, 110, 346, 344), (234, 219, 451, 466), (161, 162, 396, 395), (220, 221, 453, 452), (164, 78, 314, 398), (149, 114, 350, 383), (164, 178, 412, 398), (152, 154, 388, 386), (237, 229, 461, 469), (169, 170, 404, 403), (99, 108, 344, 335), (229, 226, 458, 461), (123, 128, 364, 359), (235, 229, 461, 467), (128, 115, 351, 364), (16, 124, 360, 252), (178, 123, 359, 412), (124, 121, 357, 360), (178, 172, 406, 412), (126, 122, 358, 362), (81, 127, 363, 317), (125, 124, 360, 361), (233, 229, 461, 465), (0, 1, 130, 195), (236, 238, 470, 468), (96, 150, 384, 332), (95, 102, 338, 331), (1, 2, 197, 130), (78, 162, 396, 314), (16, 126, 362, 252), (2, 3, 148, 197), (166, 178, 412, 400), (3, 4, 240, 148), (206, 209, 441, 438), (171, 170, 404, 405), (80, 83, 319, 316), (4, 5, 241, 240), (5, 6, 242, 241), (206, 218, 450, 438), (190, 159, 393, 424), (80, 96, 332, 316), (6, 7, 243, 242), (140, 213, 445, 375), (191, 193, 427, 425), (32, 87, 323, 268), (7, 8, 244, 243), (220, 227, 459, 452), (188, 159, 393, 422), (19, 76, 312, 255), (116, 177, 411, 352), (33, 19, 255, 269), (185, 184, 418, 419), (178, 175, 409, 412), (235, 230, 462, 467), (145, 129, 365, 380), (219, 232, 464, 451), (422, 188, 897, 879, 889, 867, 871), (159, 156, 390, 393), (223, 219, 451, 455), (75, 74, 310, 311), (159, 182, 416, 393), (143, 129, 365, 378), (230, 237, 469, 462), (189, 158, 392, 423), (144, 146, 381, 379), (237, 235, 467, 469), (183, 184, 418, 417), (141, 129, 365, 376), (36, 33, 269, 272), (32, 90, 326, 268), (239, 236, 468, 471), (189, 186, 420, 423), (57, 92, 328, 293), (75, 68, 304, 311), (238, 237, 469, 470), (138, 137, 372, 373), (17, 18, 254, 253), (225, 222, 454, 457), (18, 21, 257, 254), (230, 239, 471, 462), (117, 140, 375, 353), (72, 75, 311, 308), (20, 19, 255, 256), (229, 207, 439, 461), (74, 17, 253, 310), (8, 20, 256, 244), (231, 218, 450, 463), (187, 188, 422, 421), (129, 135, 370, 365), (68, 72, 308, 304), (21, 22, 258, 257), (207, 231, 463, 439), (22, 23, 259, 258), (136, 137, 372, 371), (68, 69, 305, 304), (23, 24, 260, 259), (218, 234, 466, 450), (156, 180, 414, 390), (142, 139, 374, 377), (69, 70, 306, 305), (24, 25, 261, 260), (117, 149, 383, 353), (185, 157, 391, 419), (121, 79, 315, 357), (25, 26, 262, 261), (122, 125, 361, 358), (26, 27, 263, 262), (97, 117, 353, 333), (119, 79, 315, 355), (27, 28, 264, 263), (190, 179, 413, 424), (79, 33, 269, 315), (28, 29, 265, 264), (186, 187, 421, 420), (29, 0, 195, 265), (182, 186, 420, 416), (56, 80, 316, 292), (34, 32, 268, 270), (83, 82, 318, 319), (79, 94, 330, 315), (179, 192, 426, 413), (132, 133, 368, 367), (82, 81, 317, 318), (35, 34, 270, 271), (177, 189, 423, 411), (162, 178, 412, 396), (87, 83, 319, 323), (192, 190, 424, 426), (138, 131, 366, 373), (194, 191, 425, 428), (142, 115, 351, 377), (193, 192, 426, 427), (180, 183, 417, 414), (143, 77, 313, 378), (179, 194, 428, 413), (141, 115, 351, 376), (135, 139, 374, 370), (89, 86, 322, 325), (167, 116, 352, 401), (105, 104, 340, 341), (77, 145, 380, 313), (123, 141, 376, 359), (92, 142, 377, 328), (119, 92, 328, 355), (145, 143, 378, 380), (139, 123, 359, 374), (147, 144, 379, 382), (84, 91, 327, 320), (207, 140, 375, 439), (146, 145, 380, 381), (90, 89, 325, 326), (133, 136, 371, 368), (77, 147, 382, 313), (84, 85, 321, 320), (100, 112, 348, 336), (86, 85, 321, 322), (79, 99, 335, 315), (120, 92, 328, 356), (151, 118, 354, 385), (102, 104, 340, 338), (205, 204, 436, 437), (196, 113, 349, 429), (120, 108, 344, 356), (19, 36, 272, 255), (203, 200, 432, 435), (106, 97, 333, 342), (205, 198, 430, 437), (81, 96, 332, 317), (204, 203, 435, 436), (118, 153, 387, 354), (110, 57, 293, 346), (202, 205, 437, 434), (153, 151, 385, 387), (204, 117, 353, 436), (155, 152, 386, 389), (113, 206, 438, 349), (198, 202, 434, 430), (154, 153, 387, 388), (196, 117, 353, 429), (109, 103, 339, 345), (81, 32, 268, 317), (198, 199, 431, 430), (118, 155, 389, 354), (110, 119, 355, 346), (199, 200, 432, 431), (114, 81, 317, 350), (103, 101, 337, 339), (124, 79, 315, 360), (209, 208, 440, 441), (163, 161, 395, 397), (111, 109, 345, 347), (208, 207, 439, 440), (115, 165, 399, 351), (472, 473, 475, 474), (476, 477, 479, 478), (481, 491, 488, 484), (484, 488, 489, 483), (490, 486, 494, 482), (484, 488, 487, 485), (485, 487, 486, 494), (480, 492, 491, 481), (492, 493, 490, 489), (491, 492, 489, 488), (483, 489, 490, 482), (497, 500, 504, 507), (500, 499, 505, 504), (506, 498, 510, 502), (500, 501, 503, 504), (501, 510, 502, 503), (496, 497, 507, 508), (508, 505, 506, 509), (507, 504, 505, 508), (499, 498, 506, 505), (494, 495, 511, 510), (493, 492, 508, 509), (493, 486, 502, 509), (480, 481, 497, 496), (490, 493, 509, 506), (492, 480, 496, 508), (486, 490, 506, 502), (486, 487, 503, 502), (487, 488, 504, 503), (485, 494, 510, 501), (483, 482, 498, 499), (484, 483, 499, 500), (515, 525, 522, 518), (518, 522, 523, 517), (524, 520, 528, 516), (518, 522, 521, 519), (519, 521, 520, 528), (514, 526, 525, 515), (526, 527, 524, 523), (525, 526, 523, 522), (517, 523, 524, 516), (531, 534, 538, 541), (534, 533, 539, 538), (540, 532, 544, 536), (534, 535, 537, 538), (535, 544, 536, 537), (530, 531, 541, 542), (542, 539, 540, 543), (541, 538, 539, 542), (533, 532, 540, 539), (528, 529, 545, 544), (527, 526, 542, 543), (527, 520, 536, 543), (514, 515, 531, 530), (524, 527, 543, 540), (526, 514, 530, 542), (520, 524, 540, 536), (520, 521, 537, 536), (521, 522, 538, 537), (519, 528, 544, 535), (517, 516, 532, 533), (518, 517, 533, 534), (549, 559, 556, 552), (552, 556, 557, 551), (558, 554, 562, 550), (552, 556, 555, 553), (553, 555, 554, 562), (548, 560, 559, 549), (560, 561, 558, 557), (559, 560, 557, 556), (551, 557, 558, 550), (565, 568, 572, 575), (568, 567, 573, 572), (574, 566, 578, 570), (568, 569, 571, 572), (569, 578, 570, 571), (564, 565, 575, 576), (576, 573, 574, 577), (575, 572, 573, 576), (567, 566, 574, 573), (562, 563, 579, 578), (561, 560, 576, 577), (561, 554, 570, 577), (548, 549, 565, 564), (558, 561, 577, 574), (560, 548, 564, 576), (554, 558, 574, 570), (554, 555, 571, 570), (555, 556, 572, 571), (553, 562, 578, 569), (551, 550, 566, 567), (552, 551, 567, 568), (583, 593, 590, 586), (586, 590, 591, 585), (592, 588, 596, 584), (586, 590, 589, 587), (587, 589, 588, 596), (582, 594, 593, 583), (594, 595, 592, 591), (593, 594, 591, 590), (585, 591, 592, 584), (599, 602, 606, 609), (602, 601, 607, 606), (608, 600, 612, 604), (602, 603, 605, 606), (603, 612, 604, 605), (598, 599, 609, 610), (610, 607, 608, 611), (609, 606, 607, 610), (601, 600, 608, 607), (596, 597, 613, 612), (595, 594, 610, 611), (595, 588, 604, 611), (582, 583, 599, 598), (592, 595, 611, 608), (594, 582, 598, 610), (588, 592, 608, 604), (588, 589, 605, 604), (589, 590, 606, 605), (587, 596, 612, 603), (585, 584, 600, 601), (586, 585, 601, 602), (617, 627, 624, 620), (620, 624, 625, 619), (626, 622, 630, 618), (620, 624, 623, 621), (621, 623, 622, 630), (616, 628, 627, 617), (628, 629, 626, 625), (627, 628, 625, 624), (619, 625, 626, 618), (633, 636, 640, 643), (636, 635, 641, 640), (642, 634, 646, 638), (636, 637, 639, 640), (637, 646, 638, 639), (632, 633, 643, 644), (644, 641, 642, 645), (643, 640, 641, 644), (635, 634, 642, 641), (630, 631, 647, 646), (629, 628, 644, 645), (629, 622, 638, 645), (616, 617, 633, 632), (626, 629, 645, 642), (628, 616, 632, 644), (622, 626, 642, 638), (622, 623, 639, 638), (623, 624, 640, 639), (621, 630, 646, 637), (619, 618, 634, 635), (620, 619, 635, 636), (651, 661, 658, 654), (654, 658, 659, 653), (660, 656, 664, 652), (654, 658, 657, 655), (655, 657, 656, 664), (650, 662, 661, 651), (662, 663, 660, 659), (661, 662, 659, 658), (653, 659, 660, 652), (667, 670, 674, 677), (670, 669, 675, 674), (676, 668, 680, 672), (670, 671, 673, 674), (671, 680, 672, 673), (666, 667, 677, 678), (678, 675, 676, 679), (677, 674, 675, 678), (669, 668, 676, 675), (664, 665, 681, 680), (663, 662, 678, 679), (663, 656, 672, 679), (650, 651, 667, 666), (660, 663, 679, 676), (662, 650, 666, 678), (656, 660, 676, 672), (656, 657, 673, 672), (657, 658, 674, 673), (655, 664, 680, 671), (653, 652, 668, 669), (654, 653, 669, 670), (685, 686, 689, 688), (691, 701, 698, 694), (694, 698, 699, 693), (700, 696, 704, 692), (694, 698, 697, 695), (695, 697, 696, 704), (690, 702, 701, 691), (702, 703, 700, 699), (701, 702, 699, 698), (693, 699, 700, 692), (707, 710, 714, 717), (710, 709, 715, 714), (716, 708, 720, 712), (710, 711, 713, 714), (711, 720, 712, 713), (706, 707, 717, 718), (718, 715, 716, 719), (717, 714, 715, 718), (709, 708, 716, 715), (704, 705, 721, 720), (703, 702, 718, 719), (703, 696, 712, 719), (690, 691, 707, 706), (700, 703, 719, 716), (702, 690, 706, 718), (696, 700, 716, 712), (696, 697, 713, 712), (697, 698, 714, 713), (695, 704, 720, 711), (693, 692, 708, 709), (694, 693, 709, 710), (725, 735, 732, 728), (728, 732, 733, 727), (734, 730, 738, 726), (728, 732, 731, 729), (729, 731, 730, 738), (724, 736, 735, 725), (736, 737, 734, 733), (735, 736, 733, 732), (727, 733, 734, 726), (741, 744, 748, 751), (744, 743, 749, 748), (750, 742, 754, 746), (744, 745, 747, 748), (745, 754, 746, 747), (740, 741, 751, 752), (752, 749, 750, 753), (751, 748, 749, 752), (743, 742, 750, 749), (738, 739, 755, 754), (737, 736, 752, 753), (737, 730, 746, 753), (724, 725, 741, 740), (734, 737, 753, 750), (736, 724, 740, 752), (730, 734, 750, 746), (730, 731, 747, 746), (731, 732, 748, 747), (729, 738, 754, 745), (727, 726, 742, 743), (728, 727, 743, 744), (758, 759, 761, 760), (762, 771, 769, 770, 763, 765, 768, 766, 767, 764), (770, 769, 772, 773), (769, 771, 774, 772), (776, 775, 794, 793, 792, 791, 790, 788, 789, 780, 779, 778, 777), (786, 785, 784, 783, 782, 795, 781, 796, 797, 798, 799, 800, 787), (775, 776, 786, 787), (790, 791, 797, 796), (776, 777, 785, 786), (791, 792, 798, 797), (777, 778, 784, 785), (792, 793, 799, 798), (778, 779, 783, 784), (793, 794, 800, 799), (779, 780, 782, 783), (794, 775, 787, 800), (789, 788, 781, 795), (788, 790, 796, 781), (780, 789, 795, 782), (802, 801, 820, 819, 818, 817, 816, 814, 815, 806, 805, 804, 803), (812, 811, 810, 809, 808, 821, 807, 822, 823, 824, 825, 826, 813), (801, 802, 812, 813), (816, 817, 823, 822), (802, 803, 811, 812), (817, 818, 824, 823), (803, 804, 810, 811), (818, 819, 825, 824), (804, 805, 809, 810), (819, 820, 826, 825), (805, 806, 808, 809), (820, 801, 813, 826), (815, 814, 807, 821), (814, 816, 822, 807), (806, 815, 821, 808), (827, 829, 830, 828), (833, 831, 835, 837), (828, 830, 834, 832), (829, 827, 831, 833), (830, 829, 833, 834), (827, 828, 832, 831), (838, 837, 841, 842), (834, 833, 837, 838), (831, 832, 836, 835), (832, 834, 838, 836), (840, 842, 846, 844), (835, 836, 840, 839), (836, 838, 842, 840), (837, 835, 839, 841), (846, 845, 849, 850), (841, 839, 843, 845), (842, 841, 845, 846), (839, 840, 844, 843), (847, 848, 852, 851), (843, 844, 848, 847), (844, 846, 850, 848), (845, 843, 847, 849), (852, 854, 858, 856), (848, 850, 854, 852), (849, 847, 851, 853), (850, 849, 853, 854), (858, 857, 861, 862), (853, 851, 855, 857), (854, 853, 857, 858), (851, 852, 856, 855), (860, 862, 866, 864), (855, 856, 860, 859), (856, 858, 862, 860), (857, 855, 859, 861), (863, 864, 866, 865), (861, 859, 863, 865), (862, 861, 865, 866), (859, 860, 864, 863), (874, 871, 944, 947), (888, 870, 943, 951), (465, 233, 899, 881, 891, 869, 873), (392, 422, 871, 872), (460, 465, 873, 874, 919), (916, 892, 920, 870, 888), (228, 917, 460, 919, 874, 918, 870, 920, 892, 922, 882, 921, 900, 923), (915, 898, 868, 887), (914, 901, 877, 895), (913, 902, 883, 903), (912, 890, 880, 904), (911, 905, 878, 896), (910, 906, 884, 907), (909, 900, 921, 882, 908), (906, 909, 908, 884), (876, 886, 909, 906), (886, 228, 923, 900, 909), (899, 910, 907, 881), (233, 894, 910, 899), (894, 876, 906, 910), (891, 911, 896, 869), (881, 907, 911, 891), (907, 884, 905, 911), (902, 912, 904, 883), (875, 885, 912, 902), (885, 158, 890, 912), (897, 913, 903, 879), (188, 893, 913, 897), (893, 875, 902, 913), (889, 914, 895, 867), (879, 903, 914, 889), (903, 883, 901, 914), (901, 915, 887, 877), (883, 904, 915, 901), (904, 880, 898, 915), (905, 916, 888, 878), (884, 908, 916, 905), (908, 882, 922, 892, 916), (870, 918, 954, 943), (931, 930, 932, 935), (887, 868, 941, 950), (926, 924, 928, 930), (927, 926, 930, 931), (924, 925, 929, 928), (928, 929, 934, 933), (868, 872, 945, 941), (930, 928, 933, 932), (937, 938, 939, 936), (932, 933, 937, 936), (935, 932, 936, 939), (933, 934, 938, 937), (871, 874, 919, 460, 422), (942, 953, 949, 951, 943, 954, 947, 946), (940, 952, 948, 950, 941, 945, 944), (959, 960, 962, 961), (955, 956, 958, 957), (957, 958, 960, 959), (872, 871, 944, 945), (939, 938, 961, 962), (874, 873, 946, 947), (895, 877, 948, 952), (927, 931, 958, 956), (873, 869, 942, 946), (896, 878, 949, 953), (929, 925, 955, 957), (877, 887, 950, 948), (935, 939, 962, 960), (925, 927, 956, 955), (931, 935, 960, 958), (918, 874, 947, 954), (867, 895, 952, 940), (878, 888, 951, 949), (938, 934, 959, 961), (934, 929, 957, 959), (869, 896, 953, 942), (871, 867, 940, 944)])
me_circle.use_remesh_preserve_volume = False
me_circle.use_remesh_preserve_attributes = False
me_circle.use_mirror_vertex_groups = False
me_circle.update()

# ---- objects
ob_circle = bpy.data.objects.new('Circle', me_circle)
ob_lamp = bpy.data.objects.new('Lamp', light_lamp)
ob_camera = bpy.data.objects.new('Camera', cam_camera)

# ---- transforms, parenting, visibility, modifiers, constraints
ob_circle.location = (0.006184, 0.02053, 0.6085)
ob_circle.lineart.crease_threshold = 0.0
ob_lamp.location = (4.076, 1.005, 5.904)
ob_lamp.rotation_euler = (0.6503, 0.05522, 1.866)
ob_lamp.lock_rotations_4d = False
ob_lamp.empty_display_type = 'ARROWS'
ob_lamp.color = (0.0, 0.0, 0.0, 0.0)
ob_lamp.lineart.crease_threshold = 0.0
ob_camera.location = (7.481, -6.508, 5.344)
ob_camera.rotation_euler = (1.109, 0.0, 0.8149)
ob_camera.lock_rotations_4d = False
ob_camera.empty_display_type = 'ARROWS'
ob_camera.color = (0.0, 0.0, 0.0, 0.0)
ob_camera.display_type = 'WIRE'
ob_camera.lineart.crease_threshold = 0.0

# ---- collection membership
col_collection_1.objects.link(ob_circle)
col_collection_1.objects.link(ob_lamp)
col_collection_1.objects.link(ob_camera)

# ---- scene / render settings (as saved in the file)
scene.camera = ob_camera
scene.frame_start = 1; scene.frame_end = 250; scene.frame_set(1)
scene.render.engine = 'BLENDER_EEVEE_NEXT'
scene.render.resolution_percentage = 50
scene.render.dither_intensity = 0.0
scene.cycles.use_denoising = False
scene.cycles.samples = 128
scene.cycles.sampling_pattern = 'TABULATED_SOBOL'
scene.cycles.use_adaptive_sampling = False
scene.cycles.use_light_tree = False
scene.cycles.blur_glossy = 0.0
scene.cycles.sample_clamp_indirect = 0.0
scene.view_settings.view_transform = 'Standard'
bpy.context.view_layer.update()
